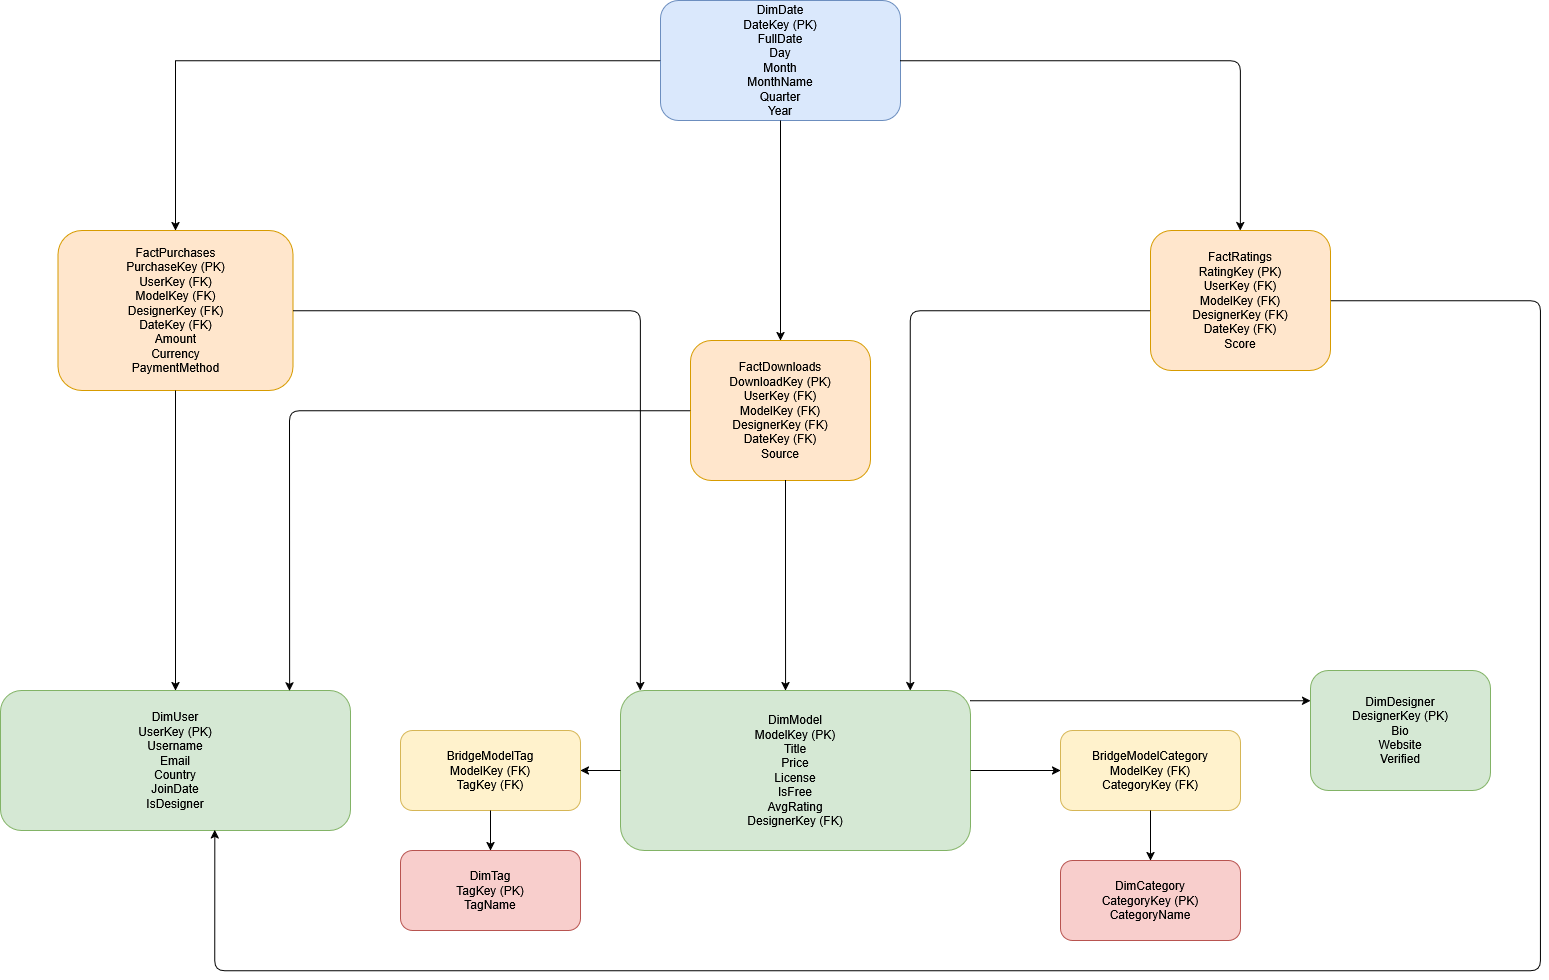

The diagram above was exported from draw.io. Its source (the exported page's mxGraphModel, read from the mxfile embedded in the PNG):
<mxGraphModel dx="2937" dy="2711" grid="1" gridSize="10" guides="1" tooltips="1" connect="1" arrows="1" fold="1" page="1" pageScale="1" pageWidth="850" pageHeight="1100" math="0" shadow="0">
  <root>
    <mxCell id="0" />
    <mxCell id="1" parent="0" />
    <mxCell id="M_bxbw1TJteDunPRxn2k-1" value="&lt;div&gt;DimDate&lt;/div&gt;&lt;div&gt;DateKey (PK)&lt;/div&gt;&lt;div&gt;FullDate&lt;/div&gt;&lt;div&gt;Day&lt;/div&gt;&lt;div&gt;Month&lt;/div&gt;&lt;div&gt;MonthName&lt;/div&gt;&lt;div&gt;Quarter&lt;/div&gt;&lt;div&gt;Year&lt;/div&gt;" style="rounded=1;whiteSpace=wrap;html=1;fillColor=#dae8fc;strokeColor=#6c8ebf;" vertex="1" parent="1">
      <mxGeometry x="710" y="-190" width="240" height="120" as="geometry" />
    </mxCell>
    <mxCell id="M_bxbw1TJteDunPRxn2k-2" value="&lt;div&gt;FactPurchases&lt;/div&gt;&lt;div&gt;PurchaseKey (PK)&lt;/div&gt;&lt;div&gt;UserKey (FK)&lt;/div&gt;&lt;div&gt;ModelKey (FK)&lt;/div&gt;&lt;div&gt;DesignerKey (FK)&lt;/div&gt;&lt;div&gt;DateKey (FK)&lt;/div&gt;&lt;div&gt;Amount&lt;/div&gt;&lt;div&gt;Currency&lt;/div&gt;&lt;div&gt;PaymentMethod&lt;/div&gt;" style="rounded=1;whiteSpace=wrap;html=1;fillColor=#ffe6cc;strokeColor=#d79b00;" vertex="1" parent="1">
      <mxGeometry x="107.5" y="40" width="235" height="160" as="geometry" />
    </mxCell>
    <mxCell id="M_bxbw1TJteDunPRxn2k-3" value="&lt;div&gt;FactDownloads&lt;/div&gt;&lt;div&gt;DownloadKey (PK)&lt;/div&gt;&lt;div&gt;UserKey (FK)&lt;/div&gt;&lt;div&gt;ModelKey (FK)&lt;/div&gt;&lt;div&gt;DesignerKey (FK)&lt;/div&gt;&lt;div&gt;DateKey (FK)&lt;/div&gt;&lt;div&gt;Source&lt;/div&gt;" style="rounded=1;whiteSpace=wrap;html=1;fillColor=#ffe6cc;strokeColor=#d79b00;" vertex="1" parent="1">
      <mxGeometry x="740" y="150" width="180" height="140" as="geometry" />
    </mxCell>
    <mxCell id="M_bxbw1TJteDunPRxn2k-4" value="&lt;div&gt;FactRatings&lt;/div&gt;&lt;div&gt;RatingKey (PK)&lt;/div&gt;&lt;div&gt;UserKey (FK)&lt;/div&gt;&lt;div&gt;ModelKey (FK)&lt;/div&gt;&lt;div&gt;DesignerKey (FK)&lt;/div&gt;&lt;div&gt;DateKey (FK)&lt;/div&gt;&lt;div&gt;Score&lt;/div&gt;" style="rounded=1;whiteSpace=wrap;html=1;fillColor=#ffe6cc;strokeColor=#d79b00;" vertex="1" parent="1">
      <mxGeometry x="1200" y="40" width="180" height="140" as="geometry" />
    </mxCell>
    <mxCell id="M_bxbw1TJteDunPRxn2k-5" value="&lt;div&gt;DimUser&lt;/div&gt;&lt;div&gt;UserKey (PK)&lt;/div&gt;&lt;div&gt;Username&lt;/div&gt;&lt;div&gt;Email&lt;/div&gt;&lt;div&gt;Country&lt;/div&gt;&lt;div&gt;JoinDate&lt;/div&gt;&lt;div&gt;IsDesigner&lt;/div&gt;" style="rounded=1;whiteSpace=wrap;html=1;fillColor=#d5e8d4;strokeColor=#82b366;" vertex="1" parent="1">
      <mxGeometry x="50" y="500" width="350" height="140" as="geometry" />
    </mxCell>
    <mxCell id="M_bxbw1TJteDunPRxn2k-6" value="&lt;div&gt;DimModel&lt;/div&gt;&lt;div&gt;ModelKey (PK)&lt;/div&gt;&lt;div&gt;Title&lt;/div&gt;&lt;div&gt;Price&lt;/div&gt;&lt;div&gt;License&lt;/div&gt;&lt;div&gt;IsFree&lt;/div&gt;&lt;div&gt;AvgRating&lt;/div&gt;&lt;div&gt;DesignerKey (FK)&lt;/div&gt;" style="rounded=1;whiteSpace=wrap;html=1;fillColor=#d5e8d4;strokeColor=#82b366;align=center;" vertex="1" parent="1">
      <mxGeometry x="670" y="500" width="350" height="160" as="geometry" />
    </mxCell>
    <mxCell id="M_bxbw1TJteDunPRxn2k-7" value="&lt;div&gt;DimDesigner&lt;/div&gt;&lt;div&gt;DesignerKey (PK)&lt;/div&gt;&lt;div&gt;Bio&lt;/div&gt;&lt;div&gt;Website&lt;/div&gt;&lt;div&gt;Verified&lt;/div&gt;" style="rounded=1;whiteSpace=wrap;html=1;fillColor=#d5e8d4;strokeColor=#82b366;" vertex="1" parent="1">
      <mxGeometry x="1360" y="480" width="180" height="120" as="geometry" />
    </mxCell>
    <mxCell id="M_bxbw1TJteDunPRxn2k-8" value="&lt;div&gt;BridgeModelCategory&lt;/div&gt;&lt;div&gt;ModelKey (FK)&lt;/div&gt;&lt;div&gt;CategoryKey (FK)&lt;/div&gt;" style="rounded=1;whiteSpace=wrap;html=1;fillColor=#fff2cc;strokeColor=#d6b656;" vertex="1" parent="1">
      <mxGeometry x="1110" y="540" width="180" height="80" as="geometry" />
    </mxCell>
    <mxCell id="M_bxbw1TJteDunPRxn2k-9" value="&lt;div&gt;DimCategory&lt;/div&gt;&lt;div&gt;CategoryKey (PK)&lt;/div&gt;&lt;div&gt;CategoryName&lt;/div&gt;" style="rounded=1;whiteSpace=wrap;html=1;fillColor=#f8cecc;strokeColor=#b85450;" vertex="1" parent="1">
      <mxGeometry x="1110" y="670" width="180" height="80" as="geometry" />
    </mxCell>
    <mxCell id="M_bxbw1TJteDunPRxn2k-10" value="&lt;div&gt;BridgeModelTag&lt;/div&gt;&lt;div&gt;ModelKey (FK)&lt;/div&gt;&lt;div&gt;TagKey (FK)&lt;/div&gt;" style="rounded=1;whiteSpace=wrap;html=1;fillColor=#fff2cc;strokeColor=#d6b656;" vertex="1" parent="1">
      <mxGeometry x="450" y="540" width="180" height="80" as="geometry" />
    </mxCell>
    <mxCell id="M_bxbw1TJteDunPRxn2k-11" value="&lt;div&gt;DimTag&lt;/div&gt;&lt;div&gt;TagKey (PK)&lt;/div&gt;&lt;div&gt;TagName&lt;/div&gt;" style="rounded=1;whiteSpace=wrap;html=1;fillColor=#f8cecc;strokeColor=#b85450;" vertex="1" parent="1">
      <mxGeometry x="450" y="660" width="180" height="80" as="geometry" />
    </mxCell>
    <mxCell id="M_bxbw1TJteDunPRxn2k-12" style="edgeStyle=orthogonalEdgeStyle;rounded=0;orthogonalLoop=1;jettySize=auto;html=1;endArrow=classic;" edge="1" parent="1" source="M_bxbw1TJteDunPRxn2k-1" target="M_bxbw1TJteDunPRxn2k-2">
      <mxGeometry relative="1" as="geometry" />
    </mxCell>
    <mxCell id="M_bxbw1TJteDunPRxn2k-13" style="edgeStyle=orthogonalEdgeStyle;endArrow=classic;" edge="1" parent="1" source="M_bxbw1TJteDunPRxn2k-1" target="M_bxbw1TJteDunPRxn2k-3">
      <mxGeometry relative="1" as="geometry" />
    </mxCell>
    <mxCell id="M_bxbw1TJteDunPRxn2k-14" style="edgeStyle=orthogonalEdgeStyle;endArrow=classic;" edge="1" parent="1" source="M_bxbw1TJteDunPRxn2k-1" target="M_bxbw1TJteDunPRxn2k-4">
      <mxGeometry relative="1" as="geometry" />
    </mxCell>
    <mxCell id="M_bxbw1TJteDunPRxn2k-15" style="edgeStyle=orthogonalEdgeStyle;endArrow=classic;" edge="1" parent="1" source="M_bxbw1TJteDunPRxn2k-2" target="M_bxbw1TJteDunPRxn2k-5">
      <mxGeometry relative="1" as="geometry" />
    </mxCell>
    <mxCell id="M_bxbw1TJteDunPRxn2k-16" style="edgeStyle=orthogonalEdgeStyle;endArrow=classic;entryX=0.826;entryY=0.002;entryDx=0;entryDy=0;entryPerimeter=0;" edge="1" parent="1" source="M_bxbw1TJteDunPRxn2k-3" target="M_bxbw1TJteDunPRxn2k-5">
      <mxGeometry relative="1" as="geometry" />
    </mxCell>
    <mxCell id="M_bxbw1TJteDunPRxn2k-17" style="edgeStyle=orthogonalEdgeStyle;endArrow=classic;entryX=0.612;entryY=0.996;entryDx=0;entryDy=0;entryPerimeter=0;" edge="1" parent="1" source="M_bxbw1TJteDunPRxn2k-4" target="M_bxbw1TJteDunPRxn2k-5">
      <mxGeometry relative="1" as="geometry">
        <Array as="points">
          <mxPoint x="1590" y="110" />
          <mxPoint x="1590" y="780" />
          <mxPoint x="264" y="780" />
        </Array>
      </mxGeometry>
    </mxCell>
    <mxCell id="M_bxbw1TJteDunPRxn2k-18" style="edgeStyle=orthogonalEdgeStyle;endArrow=classic;" edge="1" parent="1" source="M_bxbw1TJteDunPRxn2k-2" target="M_bxbw1TJteDunPRxn2k-6">
      <mxGeometry relative="1" as="geometry">
        <Array as="points">
          <mxPoint x="690" y="120" />
        </Array>
      </mxGeometry>
    </mxCell>
    <mxCell id="M_bxbw1TJteDunPRxn2k-19" style="edgeStyle=orthogonalEdgeStyle;endArrow=classic;" edge="1" parent="1">
      <mxGeometry relative="1" as="geometry">
        <mxPoint x="835" y="290" as="sourcePoint" />
        <mxPoint x="835.0769230769229" y="500" as="targetPoint" />
      </mxGeometry>
    </mxCell>
    <mxCell id="M_bxbw1TJteDunPRxn2k-20" style="edgeStyle=orthogonalEdgeStyle;endArrow=classic;" edge="1" parent="1" source="M_bxbw1TJteDunPRxn2k-4" target="M_bxbw1TJteDunPRxn2k-6">
      <mxGeometry relative="1" as="geometry">
        <Array as="points">
          <mxPoint x="960" y="120" />
        </Array>
      </mxGeometry>
    </mxCell>
    <mxCell id="M_bxbw1TJteDunPRxn2k-21" style="edgeStyle=orthogonalEdgeStyle;endArrow=classic;" edge="1" parent="1" source="M_bxbw1TJteDunPRxn2k-6" target="M_bxbw1TJteDunPRxn2k-7">
      <mxGeometry relative="1" as="geometry">
        <Array as="points">
          <mxPoint x="1190" y="510" />
          <mxPoint x="1190" y="510" />
        </Array>
      </mxGeometry>
    </mxCell>
    <mxCell id="M_bxbw1TJteDunPRxn2k-22" style="edgeStyle=orthogonalEdgeStyle;endArrow=classic;" edge="1" parent="1" source="M_bxbw1TJteDunPRxn2k-6" target="M_bxbw1TJteDunPRxn2k-8">
      <mxGeometry relative="1" as="geometry" />
    </mxCell>
    <mxCell id="M_bxbw1TJteDunPRxn2k-23" style="edgeStyle=orthogonalEdgeStyle;endArrow=classic;" edge="1" parent="1" source="M_bxbw1TJteDunPRxn2k-8" target="M_bxbw1TJteDunPRxn2k-9">
      <mxGeometry relative="1" as="geometry" />
    </mxCell>
    <mxCell id="M_bxbw1TJteDunPRxn2k-24" style="edgeStyle=orthogonalEdgeStyle;endArrow=classic;" edge="1" parent="1" source="M_bxbw1TJteDunPRxn2k-6" target="M_bxbw1TJteDunPRxn2k-10">
      <mxGeometry relative="1" as="geometry" />
    </mxCell>
    <mxCell id="M_bxbw1TJteDunPRxn2k-25" style="edgeStyle=orthogonalEdgeStyle;endArrow=classic;" edge="1" parent="1" source="M_bxbw1TJteDunPRxn2k-10" target="M_bxbw1TJteDunPRxn2k-11">
      <mxGeometry relative="1" as="geometry" />
    </mxCell>
  </root>
</mxGraphModel>